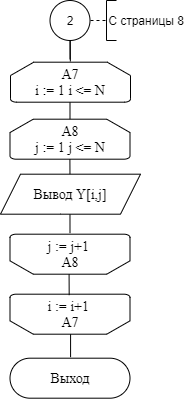

The diagram above was exported from draw.io. Its source (the exported page's mxGraphModel, read from the mxfile embedded in the PNG):
<mxGraphModel dx="569" dy="305" grid="1" gridSize="10" guides="1" tooltips="1" connect="1" arrows="1" fold="1" page="1" pageScale="1" pageWidth="827" pageHeight="1169" math="0" shadow="0">
  <root>
    <mxCell id="0" />
    <mxCell id="1" parent="0" />
    <mxCell id="sYwmflu_rb4g8e2DbQUc-74" value="А7&lt;br&gt;i := 1 i &amp;lt;= N" style="strokeWidth=1;html=1;shape=mxgraph.flowchart.loop_limit;whiteSpace=wrap;rounded=1;fontFamily=Times New Roman;fontSize=14;" parent="1" vertex="1">
      <mxGeometry x="474" y="401.69" width="120" height="40" as="geometry" />
    </mxCell>
    <mxCell id="sYwmflu_rb4g8e2DbQUc-75" value="А8&lt;br&gt;j := 1 j &amp;lt;= N" style="strokeWidth=1;html=1;shape=mxgraph.flowchart.loop_limit;whiteSpace=wrap;rounded=1;fontFamily=Times New Roman;fontSize=14;" parent="1" vertex="1">
      <mxGeometry x="473.5" y="458.69" width="120" height="40" as="geometry" />
    </mxCell>
    <mxCell id="sYwmflu_rb4g8e2DbQUc-76" value="" style="endArrow=none;html=1;rounded=0;exitX=0.5;exitY=0;exitDx=0;exitDy=0;exitPerimeter=0;" parent="1" source="sYwmflu_rb4g8e2DbQUc-75" edge="1">
      <mxGeometry width="50" height="50" relative="1" as="geometry">
        <mxPoint x="483.5" y="491.69" as="sourcePoint" />
        <mxPoint x="533.5" y="441.69" as="targetPoint" />
      </mxGeometry>
    </mxCell>
    <mxCell id="sYwmflu_rb4g8e2DbQUc-77" value="" style="endArrow=none;html=1;rounded=0;exitX=0.5;exitY=0;exitDx=0;exitDy=0;" parent="1" edge="1">
      <mxGeometry width="50" height="50" relative="1" as="geometry">
        <mxPoint x="533.5" y="519.69" as="sourcePoint" />
        <mxPoint x="533.4000000000001" y="498.68999999999977" as="targetPoint" />
      </mxGeometry>
    </mxCell>
    <mxCell id="sYwmflu_rb4g8e2DbQUc-78" value="j := j+1&amp;nbsp;&lt;br&gt;А8" style="strokeWidth=1;html=1;shape=mxgraph.flowchart.loop_limit;whiteSpace=wrap;rounded=0;fontFamily=Times New Roman;fontSize=14;direction=west;" parent="1" vertex="1">
      <mxGeometry x="473.5" y="573.69" width="120" height="40" as="geometry" />
    </mxCell>
    <mxCell id="sYwmflu_rb4g8e2DbQUc-79" value="" style="endArrow=none;html=1;rounded=0;" parent="1" edge="1">
      <mxGeometry width="50" height="50" relative="1" as="geometry">
        <mxPoint x="533.5" y="572.69" as="sourcePoint" />
        <mxPoint x="533.48" y="553.69" as="targetPoint" />
      </mxGeometry>
    </mxCell>
    <mxCell id="sYwmflu_rb4g8e2DbQUc-80" value="i := i+1&amp;nbsp;&lt;br&gt;А7" style="strokeWidth=1;html=1;shape=mxgraph.flowchart.loop_limit;whiteSpace=wrap;rounded=0;fontFamily=Times New Roman;fontSize=14;direction=west;" parent="1" vertex="1">
      <mxGeometry x="473.5" y="633.69" width="120" height="40" as="geometry" />
    </mxCell>
    <mxCell id="sYwmflu_rb4g8e2DbQUc-81" value="" style="endArrow=none;html=1;rounded=0;exitX=0.5;exitY=0;exitDx=0;exitDy=0;" parent="1" edge="1">
      <mxGeometry width="50" height="50" relative="1" as="geometry">
        <mxPoint x="532.6799999999998" y="634.69" as="sourcePoint" />
        <mxPoint x="532.5799999999999" y="613.6899999999998" as="targetPoint" />
      </mxGeometry>
    </mxCell>
    <mxCell id="sYwmflu_rb4g8e2DbQUc-82" value="" style="endArrow=none;html=1;rounded=0;" parent="1" edge="1">
      <mxGeometry width="50" height="50" relative="1" as="geometry">
        <mxPoint x="533.5" y="398.99999999999994" as="sourcePoint" />
        <mxPoint x="533.5" y="377.99999999999994" as="targetPoint" />
      </mxGeometry>
    </mxCell>
    <mxCell id="sYwmflu_rb4g8e2DbQUc-84" value="Вывод Y[i,j]" style="shape=parallelogram;perimeter=parallelogramPerimeter;whiteSpace=wrap;html=1;fixedSize=1;rounded=1;fontFamily=Times New Roman;fontSize=14;strokeWidth=1;arcSize=0;" parent="1" vertex="1">
      <mxGeometry x="464" y="513.69" width="140" height="40" as="geometry" />
    </mxCell>
    <mxCell id="sYwmflu_rb4g8e2DbQUc-87" value="" style="endArrow=none;html=1;rounded=0;exitX=0.5;exitY=0;exitDx=0;exitDy=0;" parent="1" edge="1">
      <mxGeometry width="50" height="50" relative="1" as="geometry">
        <mxPoint x="533.8599999999998" y="400.99999999999994" as="sourcePoint" />
        <mxPoint x="533.7599999999999" y="379.99999999999994" as="targetPoint" />
      </mxGeometry>
    </mxCell>
    <mxCell id="sYwmflu_rb4g8e2DbQUc-91" value="" style="endArrow=none;html=1;rounded=0;" parent="1" edge="1">
      <mxGeometry width="50" height="50" relative="1" as="geometry">
        <mxPoint x="534.08" y="696.69" as="sourcePoint" />
        <mxPoint x="534.08" y="673.69" as="targetPoint" />
      </mxGeometry>
    </mxCell>
    <mxCell id="sYwmflu_rb4g8e2DbQUc-92" value="&lt;font face=&quot;Times New Roman&quot;&gt;&lt;span style=&quot;font-size: 14px&quot;&gt;Выход&lt;/span&gt;&lt;/font&gt;" style="rounded=1;whiteSpace=wrap;html=1;arcSize=50;" parent="1" vertex="1">
      <mxGeometry x="473.5" y="697.69" width="120" height="40" as="geometry" />
    </mxCell>
    <mxCell id="TASvbOv-FLdAPKXVyaqE-2" value="2" style="ellipse;whiteSpace=wrap;html=1;aspect=fixed;" parent="1" vertex="1">
      <mxGeometry x="513.5" y="340" width="40" height="40" as="geometry" />
    </mxCell>
    <mxCell id="UEle2mvx3qpKZXxGZGO1-1" value="" style="endArrow=none;dashed=1;html=1;rounded=0;" edge="1" parent="1">
      <mxGeometry width="50" height="50" relative="1" as="geometry">
        <mxPoint x="554" y="360" as="sourcePoint" />
        <mxPoint x="570" y="360" as="targetPoint" />
      </mxGeometry>
    </mxCell>
    <mxCell id="UEle2mvx3qpKZXxGZGO1-2" value="" style="endArrow=none;html=1;rounded=0;" edge="1" parent="1">
      <mxGeometry width="50" height="50" relative="1" as="geometry">
        <mxPoint x="570" y="380" as="sourcePoint" />
        <mxPoint x="570" y="340" as="targetPoint" />
      </mxGeometry>
    </mxCell>
    <mxCell id="UEle2mvx3qpKZXxGZGO1-3" value="" style="endArrow=none;html=1;rounded=0;" edge="1" parent="1">
      <mxGeometry width="50" height="50" relative="1" as="geometry">
        <mxPoint x="570" y="340" as="sourcePoint" />
        <mxPoint x="580" y="340" as="targetPoint" />
      </mxGeometry>
    </mxCell>
    <mxCell id="UEle2mvx3qpKZXxGZGO1-4" value="" style="endArrow=none;html=1;rounded=0;" edge="1" parent="1">
      <mxGeometry width="50" height="50" relative="1" as="geometry">
        <mxPoint x="570" y="380" as="sourcePoint" />
        <mxPoint x="580" y="380" as="targetPoint" />
      </mxGeometry>
    </mxCell>
    <mxCell id="UEle2mvx3qpKZXxGZGO1-6" value="С страницы 8" style="text;html=1;strokeColor=none;fillColor=none;align=center;verticalAlign=middle;whiteSpace=wrap;rounded=0;" vertex="1" parent="1">
      <mxGeometry x="570" y="340" width="80" height="40" as="geometry" />
    </mxCell>
  </root>
</mxGraphModel>